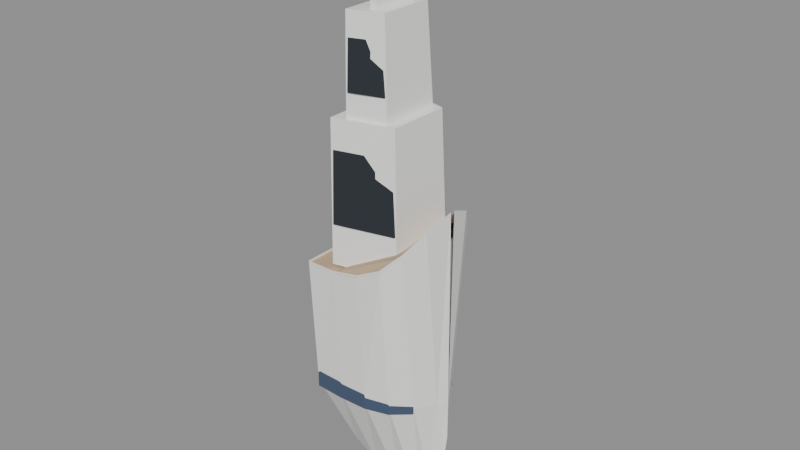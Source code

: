 # Source: monaco_yacht.blend  (saved by Blender 5.2.44; exported with 4.5.12 LTS)
import bpy
from mathutils import Matrix  # noqa: F401  (used for matrix-valued properties, if any)

bpy.ops.wm.read_factory_settings(use_empty=True)
scene = bpy.context.scene
scene.name = 'Scene'

# ---- materials (node trees are filled in below, after node groups)
mat_yacht_gelcoat = bpy.data.materials.new('Yacht gelcoat')
mat_yacht_gelcoat.diffuse_color = (0.95, 0.95, 0.93, 1.0)
mat_yacht_teak_deck = bpy.data.materials.new('Yacht teak deck')
mat_yacht_teak_deck.diffuse_color = (0.55, 0.4, 0.26, 1.0)
mat_yacht_boot_stripe = bpy.data.materials.new('Yacht boot stripe')
mat_yacht_boot_stripe.diffuse_color = (0.06, 0.09, 0.16, 1.0)
mat_yacht_dark_glass = bpy.data.materials.new('Yacht dark glass')
mat_yacht_dark_glass.diffuse_color = (0.04, 0.05, 0.06, 1.0)

# ---- material node trees
mat_yacht_gelcoat.use_nodes = True; mat_yacht_gelcoat.node_tree.nodes.clear()
_N = mat_yacht_gelcoat.node_tree.nodes; _L = mat_yacht_gelcoat.node_tree.links
n0 = _N.new('ShaderNodeBsdfPrincipled'); n0.name = 'Principled BSDF'; n0.location = (-200, 100)
n0.inputs[0].default_value = (0.95, 0.95, 0.93, 1.0)
n0.inputs[2].default_value = 0.25
n0.inputs[10].default_value = 0.005
n0.inputs[27].default_value = (0.95, 0.95, 0.93, 1.0)
n1 = _N.new('ShaderNodeOutputMaterial'); n1.name = 'Material Output'; n1.location = (200, 100)
_L.new(n0.outputs[0], n1.inputs[0])
n1.is_active_output = True
mat_yacht_teak_deck.use_nodes = True; mat_yacht_teak_deck.node_tree.nodes.clear()
_N = mat_yacht_teak_deck.node_tree.nodes; _L = mat_yacht_teak_deck.node_tree.links
n0 = _N.new('ShaderNodeBsdfPrincipled'); n0.name = 'Principled BSDF'; n0.location = (-200, 100)
n0.inputs[0].default_value = (0.55, 0.4, 0.26, 1.0)
n0.inputs[2].default_value = 0.7
n0.inputs[10].default_value = 0.005
n0.inputs[27].default_value = (0.55, 0.4, 0.26, 1.0)
n1 = _N.new('ShaderNodeOutputMaterial'); n1.name = 'Material Output'; n1.location = (200, 100)
_L.new(n0.outputs[0], n1.inputs[0])
n1.is_active_output = True
mat_yacht_boot_stripe.use_nodes = True; mat_yacht_boot_stripe.node_tree.nodes.clear()
_N = mat_yacht_boot_stripe.node_tree.nodes; _L = mat_yacht_boot_stripe.node_tree.links
n0 = _N.new('ShaderNodeBsdfPrincipled'); n0.name = 'Principled BSDF'; n0.location = (-200, 100)
n0.inputs[0].default_value = (0.06, 0.09, 0.16, 1.0)
n0.inputs[2].default_value = 0.3
n0.inputs[10].default_value = 0.005
n0.inputs[27].default_value = (0.06, 0.09, 0.16, 1.0)
n1 = _N.new('ShaderNodeOutputMaterial'); n1.name = 'Material Output'; n1.location = (200, 100)
_L.new(n0.outputs[0], n1.inputs[0])
n1.is_active_output = True
mat_yacht_dark_glass.use_nodes = True; mat_yacht_dark_glass.node_tree.nodes.clear()
_N = mat_yacht_dark_glass.node_tree.nodes; _L = mat_yacht_dark_glass.node_tree.links
n0 = _N.new('ShaderNodeBsdfPrincipled'); n0.name = 'Principled BSDF'; n0.location = (-200, 100)
n0.inputs[0].default_value = (0.04, 0.05, 0.06, 1.0)
n0.inputs[1].default_value = 0.4
n0.inputs[2].default_value = 0.08
n0.inputs[10].default_value = 0.005
n0.inputs[27].default_value = (0.04, 0.05, 0.06, 1.0)
n1 = _N.new('ShaderNodeOutputMaterial'); n1.name = 'Material Output'; n1.location = (200, 100)
_L.new(n0.outputs[0], n1.inputs[0])
n1.is_active_output = True

# ---- meshes
me_hull = bpy.data.meshes.new('Hull')
me_hull.from_pydata([(-0.5, 0.5, 1.3), (-0.5, 0.44, 0.15), (-0.5, 0.0, -0.7), (-0.5, -0.44, 0.15), (-0.5, -0.5, 1.3), (-0.25, 0.5, 1.3), (-0.25, 0.45, 0.15), (-0.25, 0.0, -0.85), (-0.25, -0.45, 0.15), (-0.25, -0.5, 1.3), (0.0, 0.5, 1.35), (0.0, 0.44, 0.15), (0.0, 0.0, -0.95), (0.0, -0.44, 0.15), (0.0, -0.5, 1.35), (0.2, 0.48, 1.45), (0.2, 0.38, 0.15), (0.2, 0.0, -0.95), (0.2, -0.38, 0.15), (0.2, -0.48, 1.45), (0.35, 0.4, 1.6), (0.35, 0.25, 0.15), (0.35, 0.0, -0.85), (0.35, -0.25, 0.15), (0.35, -0.4, 1.6), (0.45, 0.24, 1.75), (0.45, 0.08, 0.15), (0.45, 0.0, -0.6), (0.45, -0.08, 0.15), (0.45, -0.24, 1.75), (0.5, 0.02, 1.85), (0.5, 0.0, 0.15), (0.5, 0.0, -0.2), (0.5, 0.0, 0.15), (0.5, -0.02, 1.85), (-0.32, -0.42, 1.3), (0.22, -0.3, 1.3), (0.22, 0.3, 1.3), (-0.32, 0.42, 1.3), (-0.32, -0.399, 2.5), (0.18, -0.27, 2.5), (0.18, 0.27, 2.5), (-0.32, 0.399, 2.5), (-0.22, -0.34, 2.5), (0.1, -0.26, 2.5), (0.1, 0.26, 2.5), (-0.22, 0.34, 2.5), (-0.22, -0.323, 3.3), (0.06, -0.234, 3.3), (0.06, 0.234, 3.3), (-0.22, 0.323, 3.3), (-0.1, -0.2, 3.3), (-0.04, -0.2, 3.3), (-0.04, 0.2, 3.3), (-0.1, 0.2, 3.3), (-0.1, -0.19, 4.1), (-0.08, -0.18, 4.1), (-0.08, 0.18, 4.1), (-0.1, 0.19, 4.1)], [], [(0, 5, 6, 1), (1, 6, 7, 2), (2, 7, 8, 3), (3, 8, 9, 4), (5, 10, 11, 6), (6, 11, 12, 7), (7, 12, 13, 8), (8, 13, 14, 9), (10, 15, 16, 11), (11, 16, 17, 12), (12, 17, 18, 13), (13, 18, 19, 14), (15, 20, 21, 16), (16, 21, 22, 17), (17, 22, 23, 18), (18, 23, 24, 19), (20, 25, 26, 21), (21, 26, 27, 22), (22, 27, 28, 23), (23, 28, 29, 24), (25, 30, 31, 26), (26, 31, 32, 27), (27, 32, 33, 28), (28, 33, 34, 29), (4, 3, 2, 1, 0), (35, 38, 37, 36), (39, 40, 41, 42), (35, 36, 40, 39), (36, 37, 41, 40), (37, 38, 42, 41), (38, 35, 39, 42), (43, 46, 45, 44), (47, 48, 49, 50), (43, 44, 48, 47), (44, 45, 49, 48), (45, 46, 50, 49), (46, 43, 47, 50), (51, 54, 53, 52), (55, 56, 57, 58), (51, 52, 56, 55), (52, 53, 57, 56), (53, 54, 58, 57), (54, 51, 55, 58)])
me_hull.materials.append(mat_yacht_gelcoat)
me_hull.update()
me_deck = bpy.data.meshes.new('Deck')
me_deck.from_pydata([(-0.5, 0.5, 1.28), (-0.25, 0.5, 1.28), (0.0, 0.5, 1.33), (0.2, 0.48, 1.43), (0.35, 0.4, 1.58), (0.45, 0.24, 1.73), (0.5, 0.02, 1.83), (0.5, -0.02, 1.83), (0.45, -0.24, 1.73), (0.35, -0.4, 1.58), (0.2, -0.48, 1.43), (0.0, -0.5, 1.33), (-0.25, -0.5, 1.28), (-0.5, -0.5, 1.28)], [], [(0, 1, 2, 3, 4, 5, 6, 7, 8, 9, 10, 11, 12, 13)])
me_deck.materials.append(mat_yacht_teak_deck)
me_deck.update()
me_boot_stripe = bpy.data.meshes.new('Boot stripe')
me_boot_stripe.from_pydata([(-0.5, 0.4444, 0.1), (-0.5, 0.4444, 0.35), (-0.25, 0.4545, 0.1), (-0.25, 0.4545, 0.35), (0.0, 0.4444, 0.1), (0.0, 0.4444, 0.35), (0.2, 0.3838, 0.1), (0.2, 0.3838, 0.35), (0.35, 0.2525, 0.1), (0.35, 0.2525, 0.35), (-0.5, -0.4444, 0.1), (-0.5, -0.4444, 0.35), (-0.25, -0.4545, 0.1), (-0.25, -0.4545, 0.35), (0.0, -0.4444, 0.1), (0.0, -0.4444, 0.35), (0.2, -0.3838, 0.1), (0.2, -0.3838, 0.35), (0.35, -0.2525, 0.1), (0.35, -0.2525, 0.35)], [], [(0, 2, 3, 1), (2, 4, 5, 3), (4, 6, 7, 5), (6, 8, 9, 7), (11, 13, 12, 10), (13, 15, 14, 12), (15, 17, 16, 14), (17, 19, 18, 16)])
me_boot_stripe.materials.append(mat_yacht_boot_stripe)
me_boot_stripe.update()
me_main_windows = bpy.data.meshes.new('Main windows')
me_main_windows.from_pydata([(-0.3, -0.425, 1.65), (0.2, -0.305, 1.65), (0.2, 0.305, 1.65), (-0.3, 0.425, 1.65), (-0.3, -0.4038, 2.25), (0.16, -0.2745, 2.25), (0.16, 0.2745, 2.25), (-0.3, 0.4038, 2.25), (-0.2, -0.345, 2.7), (0.08, -0.265, 2.7), (0.08, 0.265, 2.7), (-0.2, 0.345, 2.7), (-0.2, -0.3277, 3.1), (0.04, -0.2385, 3.1), (0.04, 0.2385, 3.1), (-0.2, 0.3277, 3.1)], [], [(0, 3, 2, 1), (4, 5, 6, 7), (0, 1, 5, 4), (1, 2, 6, 5), (2, 3, 7, 6), (3, 0, 4, 7), (8, 11, 10, 9), (12, 13, 14, 15), (8, 9, 13, 12), (9, 10, 14, 13), (10, 11, 15, 14), (11, 8, 12, 15)])
me_main_windows.materials.append(mat_yacht_dark_glass)
me_main_windows.update()

# ---- objects
ob_yacht_gelcoat = bpy.data.objects.new('Yacht gelcoat', me_hull)
ob_yacht_teak_deck = bpy.data.objects.new('Yacht teak deck', me_deck)
ob_yacht_boot_stripe = bpy.data.objects.new('Yacht boot stripe', me_boot_stripe)
ob_yacht_dark_glass = bpy.data.objects.new('Yacht dark glass', me_main_windows)

# ---- transforms, parenting, visibility, modifiers, constraints
ob_yacht_gelcoat.location = (0.0, 0.0, 0.0)
ob_yacht_teak_deck.location = (0.0, 0.0, 0.0)
ob_yacht_boot_stripe.location = (0.0, 0.0, 0.0)
ob_yacht_dark_glass.location = (0.0, 0.0, 0.0)

# ---- collection membership
scene.collection.objects.link(ob_yacht_gelcoat)
scene.collection.objects.link(ob_yacht_teak_deck)
scene.collection.objects.link(ob_yacht_boot_stripe)
scene.collection.objects.link(ob_yacht_dark_glass)

# ---- scene / render settings (as saved in the file)
scene.frame_start = 1; scene.frame_end = 250; scene.frame_set(1)
scene.render.engine = 'BLENDER_EEVEE_NEXT'
scene.render.bake_bias = 0.0
scene.render.bake_samples = 0
scene.render.compositor_device = 'GPU'
scene.eevee.use_volume_custom_range = False
scene.eevee.fast_gi_thickness_near = 0.1
scene.eevee.fast_gi_thickness_far = 0.0
scene.eevee.ray_tracing_options.screen_trace_thickness = 0.1
bpy.context.view_layer.update()

# ---- added for rendering (the .blend has no active camera and no usable light): camera, sun + grey world if the file has none
cam_auto = bpy.data.cameras.new('AutoCamera')
cam_auto.lens = 50.0
cam_auto.sensor_width = 36.0
cam_auto.clip_end = 1000.0
ob_auto_camera = bpy.data.objects.new('AutoCamera', cam_auto)
scene.collection.objects.link(ob_auto_camera)
ob_auto_camera.location = (4.85214, -5.82257, 5.45671)
ob_auto_camera.rotation_euler = (1.09748, -7.21219e-08, 0.694738)
scene.camera = ob_auto_camera
light_auto_sun = bpy.data.lights.new('AutoSun', 'SUN')
light_auto_sun.energy = 3.0
light_auto_sun.angle = 0.0523599
ob_auto_sun = bpy.data.objects.new('AutoSun', light_auto_sun)
scene.collection.objects.link(ob_auto_sun)
ob_auto_sun.rotation_euler = (0.872665, 0.174533, 0.523599)
if scene.world is None:
    world_auto = bpy.data.worlds.new('AutoWorld')
    world_auto.color = (0.3, 0.3, 0.3)
    scene.world = world_auto
bpy.context.view_layer.update()
